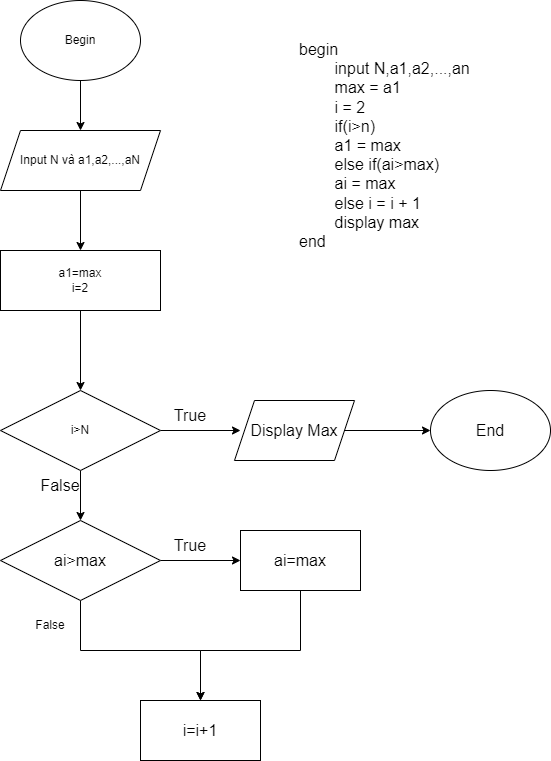

The diagram above was exported from draw.io. Its source (the exported page's mxGraphModel, read from the mxfile embedded in the PNG):
<mxGraphModel dx="794" dy="438" grid="1" gridSize="10" guides="1" tooltips="1" connect="1" arrows="1" fold="1" page="1" pageScale="1" pageWidth="827" pageHeight="1169" math="0" shadow="0">
  <root>
    <mxCell id="0" />
    <mxCell id="1" parent="0" />
    <mxCell id="J506S40EcMTkqK7_RyEf-14" value="" style="edgeStyle=orthogonalEdgeStyle;rounded=0;orthogonalLoop=1;jettySize=auto;html=1;fontSize=16;" parent="1" source="sDKzQIktAYXfqiJs05XU-1" target="J506S40EcMTkqK7_RyEf-1" edge="1">
      <mxGeometry relative="1" as="geometry" />
    </mxCell>
    <mxCell id="sDKzQIktAYXfqiJs05XU-1" value="Begin" style="ellipse;whiteSpace=wrap;html=1;" parent="1" vertex="1">
      <mxGeometry x="140" width="120" height="80" as="geometry" />
    </mxCell>
    <mxCell id="J506S40EcMTkqK7_RyEf-15" value="" style="edgeStyle=orthogonalEdgeStyle;rounded=0;orthogonalLoop=1;jettySize=auto;html=1;fontSize=16;startArrow=none;" parent="1" source="J506S40EcMTkqK7_RyEf-3" target="J506S40EcMTkqK7_RyEf-4" edge="1">
      <mxGeometry relative="1" as="geometry" />
    </mxCell>
    <mxCell id="J506S40EcMTkqK7_RyEf-17" value="" style="edgeStyle=orthogonalEdgeStyle;rounded=0;orthogonalLoop=1;jettySize=auto;html=1;fontSize=16;" parent="1" source="J506S40EcMTkqK7_RyEf-1" target="J506S40EcMTkqK7_RyEf-3" edge="1">
      <mxGeometry relative="1" as="geometry" />
    </mxCell>
    <mxCell id="J506S40EcMTkqK7_RyEf-1" value="Input N và a1,a2,...,aN" style="shape=parallelogram;perimeter=parallelogramPerimeter;whiteSpace=wrap;html=1;fixedSize=1;" parent="1" vertex="1">
      <mxGeometry x="120" y="130" width="160" height="60" as="geometry" />
    </mxCell>
    <mxCell id="J506S40EcMTkqK7_RyEf-18" value="" style="edgeStyle=orthogonalEdgeStyle;rounded=0;orthogonalLoop=1;jettySize=auto;html=1;fontSize=16;" parent="1" source="J506S40EcMTkqK7_RyEf-4" edge="1">
      <mxGeometry relative="1" as="geometry">
        <mxPoint x="360" y="430" as="targetPoint" />
      </mxGeometry>
    </mxCell>
    <mxCell id="J506S40EcMTkqK7_RyEf-20" value="" style="edgeStyle=orthogonalEdgeStyle;rounded=0;orthogonalLoop=1;jettySize=auto;html=1;fontSize=16;" parent="1" source="J506S40EcMTkqK7_RyEf-4" target="J506S40EcMTkqK7_RyEf-9" edge="1">
      <mxGeometry relative="1" as="geometry" />
    </mxCell>
    <mxCell id="J506S40EcMTkqK7_RyEf-4" value="i&amp;gt;N" style="rhombus;whiteSpace=wrap;html=1;" parent="1" vertex="1">
      <mxGeometry x="120" y="390" width="160" height="80" as="geometry" />
    </mxCell>
    <mxCell id="J506S40EcMTkqK7_RyEf-23" value="" style="edgeStyle=orthogonalEdgeStyle;rounded=0;orthogonalLoop=1;jettySize=auto;html=1;fontSize=16;" parent="1" source="J506S40EcMTkqK7_RyEf-9" target="J506S40EcMTkqK7_RyEf-10" edge="1">
      <mxGeometry relative="1" as="geometry" />
    </mxCell>
    <mxCell id="JBi9pIPMpwpEqxZn6DtO-4" style="edgeStyle=orthogonalEdgeStyle;rounded=0;orthogonalLoop=1;jettySize=auto;html=1;entryX=0.5;entryY=0;entryDx=0;entryDy=0;" edge="1" parent="1" source="J506S40EcMTkqK7_RyEf-9" target="J506S40EcMTkqK7_RyEf-12">
      <mxGeometry relative="1" as="geometry" />
    </mxCell>
    <mxCell id="J506S40EcMTkqK7_RyEf-9" value="ai&amp;gt;max" style="rhombus;whiteSpace=wrap;html=1;fontSize=16;" parent="1" vertex="1">
      <mxGeometry x="120" y="520" width="160" height="80" as="geometry" />
    </mxCell>
    <mxCell id="JBi9pIPMpwpEqxZn6DtO-1" value="" style="edgeStyle=orthogonalEdgeStyle;rounded=0;orthogonalLoop=1;jettySize=auto;html=1;" edge="1" parent="1" source="J506S40EcMTkqK7_RyEf-10" target="J506S40EcMTkqK7_RyEf-12">
      <mxGeometry relative="1" as="geometry">
        <Array as="points">
          <mxPoint x="420" y="650" />
          <mxPoint x="320" y="650" />
        </Array>
      </mxGeometry>
    </mxCell>
    <mxCell id="J506S40EcMTkqK7_RyEf-10" value="ai=max" style="rounded=0;whiteSpace=wrap;html=1;fontSize=16;" parent="1" vertex="1">
      <mxGeometry x="360" y="530" width="120" height="60" as="geometry" />
    </mxCell>
    <mxCell id="J506S40EcMTkqK7_RyEf-12" value="i=i+1" style="rounded=0;whiteSpace=wrap;html=1;fontSize=16;" parent="1" vertex="1">
      <mxGeometry x="260" y="700" width="120" height="60" as="geometry" />
    </mxCell>
    <mxCell id="J506S40EcMTkqK7_RyEf-33" value="" style="edgeStyle=orthogonalEdgeStyle;rounded=0;orthogonalLoop=1;jettySize=auto;html=1;fontSize=16;" parent="1" source="J506S40EcMTkqK7_RyEf-13" target="J506S40EcMTkqK7_RyEf-28" edge="1">
      <mxGeometry relative="1" as="geometry" />
    </mxCell>
    <mxCell id="J506S40EcMTkqK7_RyEf-13" value="Display Max" style="shape=parallelogram;perimeter=parallelogramPerimeter;whiteSpace=wrap;html=1;fixedSize=1;fontSize=16;" parent="1" vertex="1">
      <mxGeometry x="354" y="400" width="120" height="60" as="geometry" />
    </mxCell>
    <mxCell id="J506S40EcMTkqK7_RyEf-3" value="a1=max&lt;br&gt;i=2" style="rounded=0;whiteSpace=wrap;html=1;" parent="1" vertex="1">
      <mxGeometry x="120" y="250" width="160" height="60" as="geometry" />
    </mxCell>
    <mxCell id="J506S40EcMTkqK7_RyEf-19" value="True" style="text;html=1;strokeColor=none;fillColor=none;align=center;verticalAlign=middle;whiteSpace=wrap;rounded=0;fontSize=16;" parent="1" vertex="1">
      <mxGeometry x="280" y="400" width="60" height="30" as="geometry" />
    </mxCell>
    <mxCell id="J506S40EcMTkqK7_RyEf-21" value="False" style="text;html=1;strokeColor=none;fillColor=none;align=center;verticalAlign=middle;whiteSpace=wrap;rounded=0;fontSize=16;" parent="1" vertex="1">
      <mxGeometry x="150" y="470" width="60" height="30" as="geometry" />
    </mxCell>
    <mxCell id="J506S40EcMTkqK7_RyEf-25" value="True" style="text;html=1;strokeColor=none;fillColor=none;align=center;verticalAlign=middle;whiteSpace=wrap;rounded=0;fontSize=16;" parent="1" vertex="1">
      <mxGeometry x="280" y="530" width="60" height="30" as="geometry" />
    </mxCell>
    <mxCell id="J506S40EcMTkqK7_RyEf-28" value="End" style="ellipse;whiteSpace=wrap;html=1;fontSize=16;" parent="1" vertex="1">
      <mxGeometry x="550" y="390" width="120" height="80" as="geometry" />
    </mxCell>
    <mxCell id="JBi9pIPMpwpEqxZn6DtO-5" value="False" style="text;html=1;strokeColor=none;fillColor=none;align=center;verticalAlign=middle;whiteSpace=wrap;rounded=0;" vertex="1" parent="1">
      <mxGeometry x="140" y="610" width="60" height="30" as="geometry" />
    </mxCell>
    <mxCell id="JBi9pIPMpwpEqxZn6DtO-6" value="begin&#10;&amp;nbsp; &amp;nbsp; &amp;nbsp; &amp;nbsp; input N,a1,a2,...,an&#10;&amp;nbsp; &amp;nbsp; &amp;nbsp; &amp;nbsp; max = a1&#10;&amp;nbsp; &amp;nbsp; &amp;nbsp; &amp;nbsp; i = 2&#10;&amp;nbsp; &amp;nbsp; &amp;nbsp; &amp;nbsp; if(i&amp;gt;n)&#10;&amp;nbsp; &amp;nbsp; &amp;nbsp; &amp;nbsp; a1 = max&#10;&amp;nbsp; &amp;nbsp; &amp;nbsp; &amp;nbsp; else if(ai&amp;gt;max)&#10;&amp;nbsp; &amp;nbsp; &amp;nbsp; &amp;nbsp; ai = max&#10;&amp;nbsp; &amp;nbsp; &amp;nbsp; &amp;nbsp; else i = i + 1&#10;&amp;nbsp; &amp;nbsp; &amp;nbsp; &amp;nbsp; display max&#10;end" style="text;html=1;strokeColor=none;fillColor=none;spacing=5;spacingTop=-20;whiteSpace=wrap;overflow=hidden;rounded=0;strokeWidth=10;perimeterSpacing=11;fontSize=16;" vertex="1" parent="1">
      <mxGeometry x="414" y="50" width="206" height="205" as="geometry" />
    </mxCell>
  </root>
</mxGraphModel>